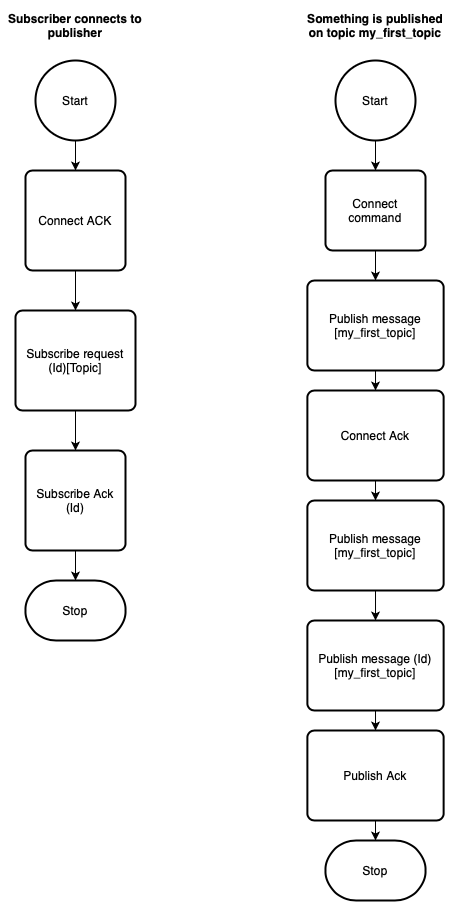

The diagram above was exported from draw.io. Its source (the exported page's mxGraphModel, read from the mxfile embedded in the PNG):
<mxGraphModel dx="586" dy="789" grid="1" gridSize="10" guides="1" tooltips="1" connect="1" arrows="1" fold="1" page="1" pageScale="1" pageWidth="850" pageHeight="1100" math="0" shadow="0">
  <root>
    <mxCell id="0" />
    <mxCell id="1" parent="0" />
    <mxCell id="MtEicWmsxJEEk5r_WFp8-1" value="Start" style="strokeWidth=2;html=1;shape=mxgraph.flowchart.start_2;whiteSpace=wrap;" vertex="1" parent="1">
      <mxGeometry x="220" y="80" width="80" height="80" as="geometry" />
    </mxCell>
    <mxCell id="MtEicWmsxJEEk5r_WFp8-3" value="Connect ACK" style="rounded=1;whiteSpace=wrap;html=1;absoluteArcSize=1;arcSize=14;strokeWidth=2;" vertex="1" parent="1">
      <mxGeometry x="210" y="190" width="100" height="100" as="geometry" />
    </mxCell>
    <mxCell id="MtEicWmsxJEEk5r_WFp8-4" value="" style="endArrow=classic;html=1;exitX=0.5;exitY=1;exitDx=0;exitDy=0;exitPerimeter=0;entryX=0.5;entryY=0;entryDx=0;entryDy=0;" edge="1" parent="1" source="MtEicWmsxJEEk5r_WFp8-1" target="MtEicWmsxJEEk5r_WFp8-3">
      <mxGeometry width="50" height="50" relative="1" as="geometry">
        <mxPoint x="210" y="360" as="sourcePoint" />
        <mxPoint x="260" y="310" as="targetPoint" />
      </mxGeometry>
    </mxCell>
    <mxCell id="MtEicWmsxJEEk5r_WFp8-5" value="Subscribe request (Id)[Topic]" style="rounded=1;whiteSpace=wrap;html=1;absoluteArcSize=1;arcSize=14;strokeWidth=2;" vertex="1" parent="1">
      <mxGeometry x="200" y="330" width="120" height="100" as="geometry" />
    </mxCell>
    <mxCell id="MtEicWmsxJEEk5r_WFp8-6" value="" style="endArrow=classic;html=1;exitX=0.5;exitY=1;exitDx=0;exitDy=0;entryX=0.5;entryY=0;entryDx=0;entryDy=0;" edge="1" parent="1" source="MtEicWmsxJEEk5r_WFp8-3" target="MtEicWmsxJEEk5r_WFp8-5">
      <mxGeometry width="50" height="50" relative="1" as="geometry">
        <mxPoint x="200" y="490" as="sourcePoint" />
        <mxPoint x="260" y="320" as="targetPoint" />
      </mxGeometry>
    </mxCell>
    <mxCell id="MtEicWmsxJEEk5r_WFp8-7" value="Subscribe Ack (Id)" style="rounded=1;whiteSpace=wrap;html=1;absoluteArcSize=1;arcSize=14;strokeWidth=2;" vertex="1" parent="1">
      <mxGeometry x="210" y="470" width="100" height="100" as="geometry" />
    </mxCell>
    <mxCell id="MtEicWmsxJEEk5r_WFp8-8" value="" style="endArrow=classic;html=1;exitX=0.5;exitY=1;exitDx=0;exitDy=0;entryX=0.5;entryY=0;entryDx=0;entryDy=0;" edge="1" parent="1" source="MtEicWmsxJEEk5r_WFp8-5" target="MtEicWmsxJEEk5r_WFp8-7">
      <mxGeometry width="50" height="50" relative="1" as="geometry">
        <mxPoint x="200" y="620" as="sourcePoint" />
        <mxPoint x="260" y="440" as="targetPoint" />
      </mxGeometry>
    </mxCell>
    <mxCell id="MtEicWmsxJEEk5r_WFp8-10" value="Stop" style="strokeWidth=2;html=1;shape=mxgraph.flowchart.terminator;whiteSpace=wrap;" vertex="1" parent="1">
      <mxGeometry x="210" y="600" width="100" height="60" as="geometry" />
    </mxCell>
    <mxCell id="MtEicWmsxJEEk5r_WFp8-11" value="" style="endArrow=classic;html=1;entryX=0.5;entryY=0;entryDx=0;entryDy=0;entryPerimeter=0;exitX=0.5;exitY=1;exitDx=0;exitDy=0;" edge="1" parent="1" source="MtEicWmsxJEEk5r_WFp8-7" target="MtEicWmsxJEEk5r_WFp8-10">
      <mxGeometry width="50" height="50" relative="1" as="geometry">
        <mxPoint x="200" y="730" as="sourcePoint" />
        <mxPoint x="250" y="680" as="targetPoint" />
      </mxGeometry>
    </mxCell>
    <mxCell id="MtEicWmsxJEEk5r_WFp8-12" value="Start" style="strokeWidth=2;html=1;shape=mxgraph.flowchart.start_2;whiteSpace=wrap;" vertex="1" parent="1">
      <mxGeometry x="520" y="80" width="80" height="80" as="geometry" />
    </mxCell>
    <mxCell id="MtEicWmsxJEEk5r_WFp8-13" value="" style="endArrow=classic;html=1;exitX=0.5;exitY=1;exitDx=0;exitDy=0;exitPerimeter=0;entryX=0.5;entryY=0;entryDx=0;entryDy=0;" edge="1" parent="1" source="MtEicWmsxJEEk5r_WFp8-12">
      <mxGeometry width="50" height="50" relative="1" as="geometry">
        <mxPoint x="510" y="360" as="sourcePoint" />
        <mxPoint x="560" y="190" as="targetPoint" />
      </mxGeometry>
    </mxCell>
    <mxCell id="MtEicWmsxJEEk5r_WFp8-14" value="&lt;b&gt;Subscriber connects to publisher&lt;/b&gt;" style="text;html=1;strokeColor=none;fillColor=none;align=center;verticalAlign=middle;whiteSpace=wrap;rounded=0;" vertex="1" parent="1">
      <mxGeometry x="185" y="20" width="150" height="50" as="geometry" />
    </mxCell>
    <mxCell id="MtEicWmsxJEEk5r_WFp8-15" value="&lt;b&gt;Something is published on topic my_first_topic&lt;/b&gt;" style="text;html=1;strokeColor=none;fillColor=none;align=center;verticalAlign=middle;whiteSpace=wrap;rounded=0;" vertex="1" parent="1">
      <mxGeometry x="485" y="20" width="150" height="50" as="geometry" />
    </mxCell>
    <mxCell id="MtEicWmsxJEEk5r_WFp8-16" value="Connect command" style="rounded=1;whiteSpace=wrap;html=1;absoluteArcSize=1;arcSize=14;strokeWidth=2;" vertex="1" parent="1">
      <mxGeometry x="510" y="190" width="100" height="80" as="geometry" />
    </mxCell>
    <mxCell id="MtEicWmsxJEEk5r_WFp8-17" value="Publish message [my_first_topic]" style="rounded=1;whiteSpace=wrap;html=1;absoluteArcSize=1;arcSize=14;strokeWidth=2;" vertex="1" parent="1">
      <mxGeometry x="491.88" y="300" width="136.25" height="90" as="geometry" />
    </mxCell>
    <mxCell id="MtEicWmsxJEEk5r_WFp8-18" value="" style="endArrow=classic;html=1;exitX=0.5;exitY=1;exitDx=0;exitDy=0;entryX=0.5;entryY=0;entryDx=0;entryDy=0;" edge="1" parent="1" source="MtEicWmsxJEEk5r_WFp8-16" target="MtEicWmsxJEEk5r_WFp8-17">
      <mxGeometry width="50" height="50" relative="1" as="geometry">
        <mxPoint x="270" y="300" as="sourcePoint" />
        <mxPoint x="270" y="340" as="targetPoint" />
      </mxGeometry>
    </mxCell>
    <mxCell id="MtEicWmsxJEEk5r_WFp8-19" value="Connect Ack" style="rounded=1;whiteSpace=wrap;html=1;absoluteArcSize=1;arcSize=14;strokeWidth=2;" vertex="1" parent="1">
      <mxGeometry x="491.88" y="410" width="136.25" height="90" as="geometry" />
    </mxCell>
    <mxCell id="MtEicWmsxJEEk5r_WFp8-20" value="" style="endArrow=classic;html=1;exitX=0.5;exitY=1;exitDx=0;exitDy=0;entryX=0.5;entryY=0;entryDx=0;entryDy=0;" edge="1" parent="1" source="MtEicWmsxJEEk5r_WFp8-17" target="MtEicWmsxJEEk5r_WFp8-19">
      <mxGeometry width="50" height="50" relative="1" as="geometry">
        <mxPoint x="190" y="730" as="sourcePoint" />
        <mxPoint x="240" y="680" as="targetPoint" />
      </mxGeometry>
    </mxCell>
    <mxCell id="MtEicWmsxJEEk5r_WFp8-21" value="" style="endArrow=classic;html=1;exitX=0.5;exitY=1;exitDx=0;exitDy=0;entryX=0.5;entryY=0;entryDx=0;entryDy=0;" edge="1" parent="1" source="MtEicWmsxJEEk5r_WFp8-19" target="MtEicWmsxJEEk5r_WFp8-22">
      <mxGeometry width="50" height="50" relative="1" as="geometry">
        <mxPoint x="190" y="730" as="sourcePoint" />
        <mxPoint x="240" y="680" as="targetPoint" />
      </mxGeometry>
    </mxCell>
    <mxCell id="MtEicWmsxJEEk5r_WFp8-22" value="Publish message [my_first_topic]" style="rounded=1;whiteSpace=wrap;html=1;absoluteArcSize=1;arcSize=14;strokeWidth=2;" vertex="1" parent="1">
      <mxGeometry x="491.88" y="520" width="136.25" height="90" as="geometry" />
    </mxCell>
    <mxCell id="MtEicWmsxJEEk5r_WFp8-23" value="Publish message (Id) [my_first_topic]" style="rounded=1;whiteSpace=wrap;html=1;absoluteArcSize=1;arcSize=14;strokeWidth=2;" vertex="1" parent="1">
      <mxGeometry x="491.88" y="640" width="136.25" height="90" as="geometry" />
    </mxCell>
    <mxCell id="MtEicWmsxJEEk5r_WFp8-24" value="Publish Ack" style="rounded=1;whiteSpace=wrap;html=1;absoluteArcSize=1;arcSize=14;strokeWidth=2;" vertex="1" parent="1">
      <mxGeometry x="491.88" y="750" width="136.25" height="90" as="geometry" />
    </mxCell>
    <mxCell id="MtEicWmsxJEEk5r_WFp8-25" value="" style="endArrow=classic;html=1;entryX=0.5;entryY=0;entryDx=0;entryDy=0;exitX=0.5;exitY=1;exitDx=0;exitDy=0;" edge="1" parent="1" source="MtEicWmsxJEEk5r_WFp8-23" target="MtEicWmsxJEEk5r_WFp8-24">
      <mxGeometry width="50" height="50" relative="1" as="geometry">
        <mxPoint x="190" y="950" as="sourcePoint" />
        <mxPoint x="240" y="900" as="targetPoint" />
      </mxGeometry>
    </mxCell>
    <mxCell id="MtEicWmsxJEEk5r_WFp8-26" value="" style="endArrow=classic;html=1;exitX=0.5;exitY=1;exitDx=0;exitDy=0;entryX=0.5;entryY=0;entryDx=0;entryDy=0;" edge="1" parent="1" source="MtEicWmsxJEEk5r_WFp8-22" target="MtEicWmsxJEEk5r_WFp8-23">
      <mxGeometry width="50" height="50" relative="1" as="geometry">
        <mxPoint x="190" y="950" as="sourcePoint" />
        <mxPoint x="240" y="900" as="targetPoint" />
      </mxGeometry>
    </mxCell>
    <mxCell id="MtEicWmsxJEEk5r_WFp8-27" value="Stop" style="strokeWidth=2;html=1;shape=mxgraph.flowchart.terminator;whiteSpace=wrap;" vertex="1" parent="1">
      <mxGeometry x="510" y="860" width="100" height="60" as="geometry" />
    </mxCell>
    <mxCell id="MtEicWmsxJEEk5r_WFp8-28" value="" style="endArrow=classic;html=1;entryX=0.5;entryY=0;entryDx=0;entryDy=0;entryPerimeter=0;" edge="1" parent="1" target="MtEicWmsxJEEk5r_WFp8-27">
      <mxGeometry width="50" height="50" relative="1" as="geometry">
        <mxPoint x="560" y="840" as="sourcePoint" />
        <mxPoint x="550.01" y="940" as="targetPoint" />
      </mxGeometry>
    </mxCell>
  </root>
</mxGraphModel>